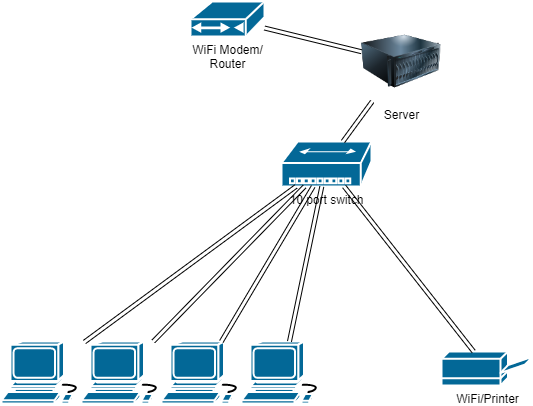

The diagram above was exported from draw.io. Its source (the exported page's mxGraphModel, read from the mxfile embedded in the PNG):
<mxGraphModel dx="1422" dy="762" grid="1" gridSize="10" guides="1" tooltips="1" connect="1" arrows="1" fold="1" page="1" pageScale="1" pageWidth="1100" pageHeight="850" background="none" math="0" shadow="0">
  <root>
    <mxCell id="0" />
    <mxCell id="1" parent="0" />
    <mxCell id="fTy5v5BPIl_mD3Yy_Ick-1" value="" style="shape=mxgraph.cisco.computers_and_peripherals.workstation;sketch=0;html=1;pointerEvents=1;dashed=0;fillColor=#036897;strokeColor=#ffffff;strokeWidth=2;verticalLabelPosition=bottom;verticalAlign=top;align=center;outlineConnect=0;" parent="1" vertex="1">
      <mxGeometry x="400" y="520" width="83" height="62" as="geometry" />
    </mxCell>
    <mxCell id="fTy5v5BPIl_mD3Yy_Ick-2" value="" style="shape=mxgraph.cisco.computers_and_peripherals.workstation;sketch=0;html=1;pointerEvents=1;dashed=0;fillColor=#036897;strokeColor=#ffffff;strokeWidth=2;verticalLabelPosition=bottom;verticalAlign=top;align=center;outlineConnect=0;" parent="1" vertex="1">
      <mxGeometry x="480" y="520" width="83" height="62" as="geometry" />
    </mxCell>
    <mxCell id="fTy5v5BPIl_mD3Yy_Ick-3" value="" style="shape=mxgraph.cisco.computers_and_peripherals.workstation;sketch=0;html=1;pointerEvents=1;dashed=0;fillColor=#036897;strokeColor=#ffffff;strokeWidth=2;verticalLabelPosition=bottom;verticalAlign=top;align=center;outlineConnect=0;" parent="1" vertex="1">
      <mxGeometry x="560" y="520" width="83" height="62" as="geometry" />
    </mxCell>
    <mxCell id="fTy5v5BPIl_mD3Yy_Ick-4" value="" style="shape=mxgraph.cisco.computers_and_peripherals.workstation;sketch=0;html=1;pointerEvents=1;dashed=0;fillColor=#036897;strokeColor=#ffffff;strokeWidth=2;verticalLabelPosition=bottom;verticalAlign=top;align=center;outlineConnect=0;" parent="1" vertex="1">
      <mxGeometry x="640" y="520" width="83" height="62" as="geometry" />
    </mxCell>
    <mxCell id="fTy5v5BPIl_mD3Yy_Ick-5" value="WiFi/Printer" style="shape=mxgraph.cisco.computers_and_peripherals.printer;sketch=0;html=1;pointerEvents=1;dashed=0;fillColor=#036897;strokeColor=#ffffff;strokeWidth=2;verticalLabelPosition=bottom;verticalAlign=top;align=center;outlineConnect=0;" parent="1" vertex="1">
      <mxGeometry x="840" y="530" width="91" height="34" as="geometry" />
    </mxCell>
    <mxCell id="fTy5v5BPIl_mD3Yy_Ick-6" value="WiFi Modem/&lt;br&gt;Router" style="shape=mxgraph.cisco.modems_and_phones.cable_modem;sketch=0;html=1;pointerEvents=1;dashed=0;fillColor=#036897;strokeColor=#ffffff;strokeWidth=2;verticalLabelPosition=bottom;verticalAlign=top;align=center;outlineConnect=0;" parent="1" vertex="1">
      <mxGeometry x="589" y="180" width="74" height="35" as="geometry" />
    </mxCell>
    <mxCell id="fTy5v5BPIl_mD3Yy_Ick-7" value="10 port switch" style="shape=mxgraph.cisco.hubs_and_gateways.small_hub;sketch=0;html=1;pointerEvents=1;dashed=0;fillColor=#036897;strokeColor=#ffffff;strokeWidth=2;verticalLabelPosition=bottom;verticalAlign=top;align=center;outlineConnect=0;" parent="1" vertex="1">
      <mxGeometry x="680" y="320" width="90" height="45" as="geometry" />
    </mxCell>
    <mxCell id="fTy5v5BPIl_mD3Yy_Ick-8" value="Server" style="image;html=1;image=img/lib/clip_art/computers/Server_128x128.png" parent="1" vertex="1">
      <mxGeometry x="760" y="200" width="80" height="80" as="geometry" />
    </mxCell>
    <mxCell id="fTy5v5BPIl_mD3Yy_Ick-10" value="" style="shape=link;html=1;rounded=0;" parent="1" source="fTy5v5BPIl_mD3Yy_Ick-7" target="fTy5v5BPIl_mD3Yy_Ick-2" edge="1">
      <mxGeometry width="100" relative="1" as="geometry">
        <mxPoint x="783" y="380" as="sourcePoint" />
        <mxPoint x="883" y="380" as="targetPoint" />
      </mxGeometry>
    </mxCell>
    <mxCell id="fTy5v5BPIl_mD3Yy_Ick-11" value="" style="shape=link;html=1;rounded=0;" parent="1" source="fTy5v5BPIl_mD3Yy_Ick-1" target="fTy5v5BPIl_mD3Yy_Ick-7" edge="1">
      <mxGeometry width="100" relative="1" as="geometry">
        <mxPoint x="510" y="424" as="sourcePoint" />
        <mxPoint x="610" y="424" as="targetPoint" />
      </mxGeometry>
    </mxCell>
    <mxCell id="fTy5v5BPIl_mD3Yy_Ick-12" value="" style="shape=link;html=1;rounded=0;" parent="1" source="fTy5v5BPIl_mD3Yy_Ick-7" target="fTy5v5BPIl_mD3Yy_Ick-3" edge="1">
      <mxGeometry width="100" relative="1" as="geometry">
        <mxPoint x="1000" y="390" as="sourcePoint" />
        <mxPoint x="1100" y="390" as="targetPoint" />
      </mxGeometry>
    </mxCell>
    <mxCell id="fTy5v5BPIl_mD3Yy_Ick-13" value="" style="shape=link;html=1;rounded=0;" parent="1" source="fTy5v5BPIl_mD3Yy_Ick-7" target="fTy5v5BPIl_mD3Yy_Ick-4" edge="1">
      <mxGeometry width="100" relative="1" as="geometry">
        <mxPoint x="1000" y="390" as="sourcePoint" />
        <mxPoint x="1100" y="390" as="targetPoint" />
      </mxGeometry>
    </mxCell>
    <mxCell id="fTy5v5BPIl_mD3Yy_Ick-14" value="" style="shape=link;html=1;rounded=0;" parent="1" source="fTy5v5BPIl_mD3Yy_Ick-7" target="fTy5v5BPIl_mD3Yy_Ick-5" edge="1">
      <mxGeometry width="100" relative="1" as="geometry">
        <mxPoint x="1000" y="390" as="sourcePoint" />
        <mxPoint x="1100" y="390" as="targetPoint" />
      </mxGeometry>
    </mxCell>
    <mxCell id="fTy5v5BPIl_mD3Yy_Ick-15" value="" style="shape=link;html=1;rounded=0;" parent="1" source="fTy5v5BPIl_mD3Yy_Ick-8" target="fTy5v5BPIl_mD3Yy_Ick-6" edge="1">
      <mxGeometry width="100" relative="1" as="geometry">
        <mxPoint x="1000" y="390" as="sourcePoint" />
        <mxPoint x="1100" y="390" as="targetPoint" />
        <Array as="points" />
      </mxGeometry>
    </mxCell>
    <mxCell id="fTy5v5BPIl_mD3Yy_Ick-16" value="" style="shape=link;html=1;rounded=0;" parent="1" source="fTy5v5BPIl_mD3Yy_Ick-8" target="fTy5v5BPIl_mD3Yy_Ick-7" edge="1">
      <mxGeometry width="100" relative="1" as="geometry">
        <mxPoint x="1000" y="390" as="sourcePoint" />
        <mxPoint x="1100" y="390" as="targetPoint" />
      </mxGeometry>
    </mxCell>
  </root>
</mxGraphModel>